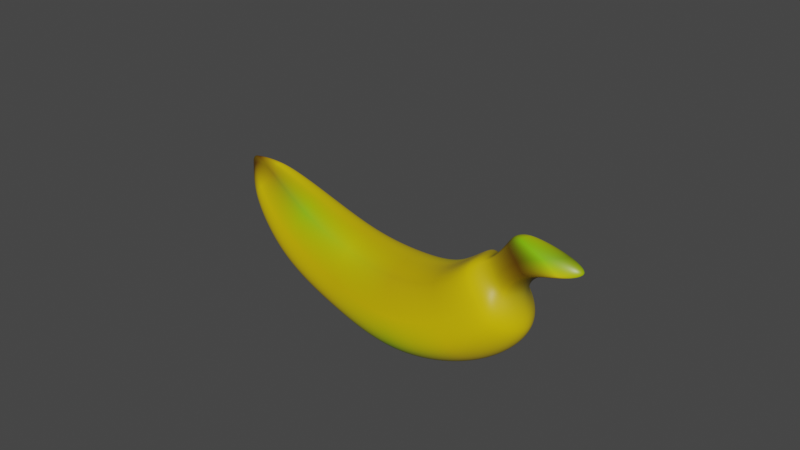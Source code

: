 # Source: banana_whole.blend  (saved by Blender 2.82.7; exported with 4.5.12 LTS)
import bpy
from mathutils import Matrix  # noqa: F401  (used for matrix-valued properties, if any)

bpy.ops.wm.read_factory_settings(use_empty=True)
scene = bpy.context.scene
scene.name = 'Scene'

# ---- collections
col_collection = bpy.data.collections.new('Collection'); scene.collection.children.link(col_collection)

# ---- materials (node trees are filled in below, after node groups)
mat_material = bpy.data.materials.new('Material')
mat_material.alpha_threshold = 0.0
mat_material.use_transparent_shadow = False
mat_material.line_color = (0.0, 0.0, 0.0, 1.0)

# ---- material node trees
mat_material.use_nodes = True; mat_material.node_tree.nodes.clear()
_N = mat_material.node_tree.nodes; _L = mat_material.node_tree.links
n0 = _N.new('ShaderNodeOutputMaterial'); n0.name = 'Material Output'; n0.location = (300, 300)
n1 = _N.new('ShaderNodeBsdfPrincipled'); n1.name = 'Principled BSDF'; n1.location = (10, 300)
n1.distribution = 'GGX'
n1.subsurface_method = 'BURLEY'
n1.inputs[2].default_value = 0.4
n1.inputs[3].default_value = 1.45
n1.inputs[27].default_value = (0.0, 0.0, 0.0, 1.0)
n1.inputs[28].default_value = 1.0
n2 = _N.new('ShaderNodeVertexColor'); n2.name = 'Vertex Color'; n2.location = (-213, 269)
n2.layer_name = 'Col'
n3 = _N.new('ShaderNodeTexCoord'); n3.name = 'Texture Coordinate'; n3.location = (-866, -248)
n4 = _N.new('ShaderNodeMapping'); n4.name = 'Mapping'; n4.location = (-656, -231)
n4.width = 240
n5 = _N.new('ShaderNodeTexWave'); n5.name = 'Wave Texture'; n5.location = (-366, -137)
n5.bands_direction = 'DIAGONAL'
n5.rings_direction = 'SPHERICAL'
n5.inputs[1].default_value = 100.0
n5.inputs[6].default_value = 1.571
n6 = _N.new('ShaderNodeBump'); n6.name = 'Bump'; n6.location = (-165, -209)
n6.inputs[0].default_value = 0.04583
n6.inputs[1].default_value = 5.96e-08
n6.inputs[2].default_value = 1.0
_L.new(n1.outputs[0], n0.inputs[0])
_L.new(n2.outputs[0], n1.inputs[0])
_L.new(n4.outputs[0], n5.inputs[0])
_L.new(n3.outputs[2], n4.inputs[0])
_L.new(n5.outputs[0], n6.inputs[3])
_L.new(n6.outputs[0], n1.inputs[5])
n0.is_active_output = True

# ---- world
world_world = bpy.data.worlds.new('World'); scene.world = world_world
world_world.use_nodes = True; world_world.node_tree.nodes.clear()
_N = world_world.node_tree.nodes; _L = world_world.node_tree.links
n0 = _N.new('ShaderNodeOutputWorld'); n0.name = 'World Output'; n0.location = (300, 300)
n1 = _N.new('ShaderNodeBackground'); n1.name = 'Background'; n1.location = (10, 300)
n1.inputs[0].default_value = (0.05088, 0.05088, 0.05088, 1.0)
_L.new(n1.outputs[0], n0.inputs[0])
n0.is_active_output = True
world_world.color = (0.05088, 0.05088, 0.05088)
world_world.use_sun_shadow = False
world_world.sun_shadow_jitter_overblur = 0.0

# ---- meshes
me_cube = bpy.data.meshes.new('Cube')
me_cube.from_pydata([(0.8535, 0.804, 0.9719), (1.308, 1.227, -1.094), (0.8161, -0.6827, 0.9432), (1.208, -1.069, -1.034), (-0.9932, 0.3996, 0.5793), (-0.8457, 0.823, -0.7015), (-1.031, -0.2782, 0.5506), (-0.9451, -0.665, -0.6417), (2.277, -2.507e-08, 0.1866), (3.042, -8.023e-08, 0.5971), (2.628, 0.8684, 1.611), (3.612, 1.292, -0.4364), (2.591, -0.7471, 1.582), (3.513, -1.134, -0.3766), (4.035, 1.049, 2.556), (5.826, 1.472, 0.5968), (3.997, -0.9273, 2.527), (5.727, -1.314, 0.6566), (4.938, 0.9301, 3.577), (7.199, 1.354, 2.71), (4.9, -0.8088, 3.549), (7.1, -1.196, 2.77), (5.128, 0.804, 4.963), (7.27, 1.227, 4.72), (5.091, -0.6827, 4.935), (7.171, -1.069, 4.78), (5.439, 0.2114, 5.142), (6.399, 0.6348, 4.99), (5.402, -0.09007, 5.113), (6.3, -0.4768, 5.049), (5.521, 0.2114, 6.199), (6.48, 0.6348, 6.047), (5.483, -0.09007, 6.17), (6.381, -0.4768, 6.107), (5.487, 0.2827, 6.334), (6.959, 0.5262, 6.776), (5.184, -0.2502, 6.42), (7.282, -0.43, 6.951), (-1.537, -0.04038, 0.1394), (-1.389, 0.383, -0.2616), (-1.466, -0.1502, 0.1207), (-1.489, -0.2251, -0.2017), (0.8686, 1.052, -0.1922), (-1.243, -0.6266, -0.1741), (0.8686, -1.052, -0.1922), (-1.243, 0.6266, -0.1741), (3.027, 1.12, 0.4903), (3.027, -1.12, 0.4903), (4.95, 1.309, 1.533), (4.95, -1.309, 1.533), (6.158, 1.185, 3.207), (6.158, -1.185, 3.207), (6.293, 1.052, 5.008), (6.293, -1.052, 5.008), (5.971, 0.4286, 5.246), (5.971, -0.4286, 5.246), (6.056, 0.4286, 6.358), (6.056, -0.4286, 6.358), (6.325, 0.369, 6.834), (6.391, -0.4312, 6.948), (-1.815, -0.1205, -0.1538), (-1.877, 0.2646, -0.2334), (-1.282, 0.02557, -1.169), (0.3197, 0.1899, 0.8546), (-1.657, 0.04341, 0.2229), (1.203, 0.02675, -1.622), (2.368, 0.1901, 1.592), (3.863, 0.02694, -0.8631), (3.991, 0.1907, 2.682), (6.418, 0.02746, 0.3293), (5.034, 0.1903, 3.861), (8.003, 0.02712, 2.768), (5.253, 0.1899, 5.461), (8.085, 0.02675, 5.088), (5.716, 0.06597, 5.476), (6.667, -0.003287, 5.439), (5.366, 0.06597, 6.338), (6.761, -0.003287, 6.66), (5.703, 0.2408, 6.853), (7.944, 0.1361, 7.802), (-1.866, -0.05246, -0.5444), (-1.873, -0.01213, 0.02579), (-2.08, -0.004831, -0.2339), (7.112, 0.1364, 7.719)], [], [(63, 64, 6, 2), (44, 2, 6, 43), (43, 6, 40, 60), (62, 65, 3, 7), (44, 3, 13, 47), (45, 4, 0, 42), (66, 12, 16, 68), (42, 0, 10, 46), (65, 1, 11, 67), (63, 2, 12, 66), (69, 15, 19, 71), (46, 10, 14, 48), (67, 11, 15, 69), (47, 13, 17, 49), (70, 20, 24, 72), (49, 17, 21, 51), (68, 16, 20, 70), (48, 14, 18, 50), (52, 22, 26, 54), (50, 18, 22, 52), (71, 19, 23, 73), (51, 21, 25, 53), (75, 27, 31, 77), (73, 23, 27, 75), (53, 25, 29, 55), (72, 24, 28, 74), (76, 32, 36, 78), (55, 29, 33, 57), (74, 28, 32, 76), (54, 26, 30, 56), (83, 78, 36, 59), (56, 30, 34, 58), (77, 31, 35, 79), (57, 33, 37, 59), (82, 81, 38, 61), (62, 7, 41, 80), (64, 4, 38, 81), (45, 5, 39, 61), (4, 45, 61, 38), (80, 82, 61, 39), (32, 57, 59, 36), (31, 56, 58, 35), (79, 83, 59, 37), (27, 54, 56, 31), (28, 55, 57, 32), (24, 53, 55, 28), (20, 51, 53, 24), (19, 50, 52, 23), (23, 52, 54, 27), (15, 48, 50, 19), (16, 49, 51, 20), (12, 47, 49, 16), (11, 46, 48, 15), (1, 42, 46, 11), (5, 45, 42, 1), (2, 44, 47, 12), (7, 43, 60, 41), (3, 44, 43, 7), (35, 58, 83, 79), (41, 60, 82, 80), (6, 64, 81, 40), (5, 62, 80, 39), (60, 40, 81, 82), (33, 77, 79, 37), (58, 34, 78, 83), (26, 74, 76, 30), (30, 76, 78, 34), (22, 72, 74, 26), (25, 73, 75, 29), (29, 75, 77, 33), (21, 71, 73, 25), (14, 68, 70, 18), (18, 70, 72, 22), (13, 67, 69, 17), (17, 69, 71, 21), (0, 63, 66, 10), (3, 65, 67, 13), (10, 66, 68, 14), (5, 1, 65, 62), (0, 4, 64, 63)])
me_cube.polygons.foreach_set('use_smooth', [True] * 80)
_uv = me_cube.uv_layers.new(name='UVMap')
_uv.uv.foreach_set('vector', [0.625, 0.6247, 0.875, 0.6247, 0.875, 0.75, 0.625, 0.75, 0.4945, 0.75, 0.625, 0.75, 0.625, 1.0, 0.4945, 1.0, 0.4945, 1.0, 0.625, 1.0, 0.625, 1.0, 0.4945, 1.0, 0.125, 0.6247, 0.375, 0.6247, 0.375, 0.75, 0.125, 0.75, 0.4945, 0.75, 0.375, 0.75, 0.375, 0.75, 0.4945, 0.75, 0.4945, 0.25, 0.625, 0.25, 0.625, 0.5, 0.4945, 0.5, 0.625, 0.6247, 0.625, 0.75, 0.625, 0.75, 0.625, 0.6247, 0.4945, 0.5, 0.625, 0.5, 0.625, 0.5, 0.4945, 0.5, 0.375, 0.6247, 0.375, 0.5, 0.375, 0.5, 0.375, 0.6247, 0.625, 0.6247, 0.625, 0.75, 0.625, 0.75, 0.625, 0.6247, 0.375, 0.6247, 0.375, 0.5, 0.375, 0.5, 0.375, 0.6247, 0.4945, 0.5, 0.625, 0.5, 0.625, 0.5, 0.4945, 0.5, 0.375, 0.6247, 0.375, 0.5, 0.375, 0.5, 0.375, 0.6247, 0.4945, 0.75, 0.375, 0.75, 0.375, 0.75, 0.4945, 0.75, 0.625, 0.6247, 0.625, 0.75, 0.625, 0.75, 0.625, 0.6247, 0.4945, 0.75, 0.375, 0.75, 0.375, 0.75, 0.4945, 0.75, 0.625, 0.6247, 0.625, 0.75, 0.625, 0.75, 0.625, 0.6247, 0.4945, 0.5, 0.625, 0.5, 0.625, 0.5, 0.4945, 0.5, 0.4945, 0.5, 0.625, 0.5, 0.625, 0.5, 0.4945, 0.5, 0.4945, 0.5, 0.625, 0.5, 0.625, 0.5, 0.4945, 0.5, 0.375, 0.6247, 0.375, 0.5, 0.375, 0.5, 0.375, 0.6247, 0.4945, 0.75, 0.375, 0.75, 0.375, 0.75, 0.4945, 0.75, 0.375, 0.6247, 0.375, 0.5, 0.375, 0.5, 0.375, 0.6247, 0.375, 0.6247, 0.375, 0.5, 0.375, 0.5, 0.375, 0.6247, 0.4945, 0.75, 0.375, 0.75, 0.375, 0.75, 0.4945, 0.75, 0.625, 0.6247, 0.625, 0.75, 0.625, 0.75, 0.625, 0.6247, 0.625, 0.6247, 0.625, 0.75, 0.625, 0.75, 0.625, 0.6247, 0.4945, 0.75, 0.375, 0.75, 0.375, 0.75, 0.4945, 0.75, 0.625, 0.6247, 0.625, 0.75, 0.625, 0.75, 0.625, 0.6247, 0.4945, 0.5, 0.625, 0.5, 0.625, 0.5, 0.4945, 0.5, 0.4945, 0.6247, 0.625, 0.6247, 0.625, 0.75, 0.4945, 0.75, 0.4945, 0.5, 0.625, 0.5, 0.625, 0.5, 0.4945, 0.5, 0.375, 0.6247, 0.375, 0.5, 0.375, 0.5, 0.375, 0.6247, 0.4945, 0.75, 0.375, 0.75, 0.375, 0.75, 0.4945, 0.75, 0.4945, 0.1254, 0.625, 0.1254, 0.625, 0.25, 0.4945, 0.25, 0.125, 0.6247, 0.125, 0.75, 0.125, 0.75, 0.125, 0.6247, 0.875, 0.6247, 0.875, 0.5, 0.875, 0.5, 0.875, 0.6245, 0.4945, 0.25, 0.375, 0.25, 0.375, 0.25, 0.4945, 0.25, 0.625, 0.25, 0.4945, 0.25, 0.4945, 0.25, 0.625, 0.25, 0.375, 0.1253, 0.4945, 0.1254, 0.4945, 0.25, 0.375, 0.25, 0.625, 0.75, 0.4945, 0.75, 0.4945, 0.75, 0.625, 0.75, 0.375, 0.5, 0.4945, 0.5, 0.4945, 0.5, 0.375, 0.5, 0.375, 0.6247, 0.4945, 0.6247, 0.4945, 0.75, 0.375, 0.75, 0.375, 0.5, 0.4945, 0.5, 0.4945, 0.5, 0.375, 0.5, 0.625, 0.75, 0.4945, 0.75, 0.4945, 0.75, 0.625, 0.75, 0.625, 0.75, 0.4945, 0.75, 0.4945, 0.75, 0.625, 0.75, 0.625, 0.75, 0.4945, 0.75, 0.4945, 0.75, 0.625, 0.75, 0.375, 0.5, 0.4945, 0.5, 0.4945, 0.5, 0.375, 0.5, 0.375, 0.5, 0.4945, 0.5, 0.4945, 0.5, 0.375, 0.5, 0.375, 0.5, 0.4945, 0.5, 0.4945, 0.5, 0.375, 0.5, 0.625, 0.75, 0.4945, 0.75, 0.4945, 0.75, 0.625, 0.75, 0.625, 0.75, 0.4945, 0.75, 0.4945, 0.75, 0.625, 0.75, 0.375, 0.5, 0.4945, 0.5, 0.4945, 0.5, 0.375, 0.5, 0.375, 0.5, 0.4945, 0.5, 0.4945, 0.5, 0.375, 0.5, 0.375, 0.25, 0.4945, 0.25, 0.4945, 0.5, 0.375, 0.5, 0.625, 0.75, 0.4945, 0.75, 0.4945, 0.75, 0.625, 0.75, 0.375, 1.0, 0.4945, 1.0, 0.4945, 1.0, 0.375, 1.0, 0.375, 0.75, 0.4945, 0.75, 0.4945, 1.0, 0.375, 1.0, 0.375, 0.5, 0.4945, 0.5, 0.4945, 0.6247, 0.375, 0.6247, 0.375, 0.0, 0.4945, 0.0, 0.4945, 0.1254, 0.375, 0.1253, 0.875, 0.75, 0.875, 0.6247, 0.875, 0.6245, 0.875, 0.75, 0.125, 0.5, 0.125, 0.6247, 0.125, 0.6247, 0.125, 0.5, 0.4945, 0.0, 0.625, 0.0, 0.625, 0.1254, 0.4945, 0.1254, 0.375, 0.75, 0.375, 0.6247, 0.375, 0.6247, 0.375, 0.75, 0.4945, 0.5, 0.625, 0.5, 0.625, 0.6247, 0.4945, 0.6247, 0.625, 0.5, 0.625, 0.6247, 0.625, 0.6247, 0.625, 0.5, 0.625, 0.5, 0.625, 0.6247, 0.625, 0.6247, 0.625, 0.5, 0.625, 0.5, 0.625, 0.6247, 0.625, 0.6247, 0.625, 0.5, 0.375, 0.75, 0.375, 0.6247, 0.375, 0.6247, 0.375, 0.75, 0.375, 0.75, 0.375, 0.6247, 0.375, 0.6247, 0.375, 0.75, 0.375, 0.75, 0.375, 0.6247, 0.375, 0.6247, 0.375, 0.75, 0.625, 0.5, 0.625, 0.6247, 0.625, 0.6247, 0.625, 0.5, 0.625, 0.5, 0.625, 0.6247, 0.625, 0.6247, 0.625, 0.5, 0.375, 0.75, 0.375, 0.6247, 0.375, 0.6247, 0.375, 0.75, 0.375, 0.75, 0.375, 0.6247, 0.375, 0.6247, 0.375, 0.75, 0.625, 0.5, 0.625, 0.6247, 0.625, 0.6247, 0.625, 0.5, 0.375, 0.75, 0.375, 0.6247, 0.375, 0.6247, 0.375, 0.75, 0.625, 0.5, 0.625, 0.6247, 0.625, 0.6247, 0.625, 0.5, 0.125, 0.5, 0.375, 0.5, 0.375, 0.6247, 0.125, 0.6247, 0.625, 0.5, 0.875, 0.5, 0.875, 0.6247, 0.625, 0.6247])
_ca = me_cube.color_attributes.new('Col', 'BYTE_COLOR', 'CORNER')
_ca.data.foreach_set('color', [0.624, 0.4969, 0.0003035, 1.0, 0.7682, 0.552, 0.002125, 1.0, 0.2307, 0.1529, 0.0, 1.0, 0.2307, 0.4735, 0.0, 1.0, 0.6795, 0.491, 0.0, 1.0, 0.2307, 0.4735, 0.0, 1.0, 0.2307, 0.1529, 0.0, 1.0, 0.7157, 0.5149, 0.0, 1.0, 0.7157, 0.5149, 0.0, 1.0, 0.2307, 0.1529, 0.0, 1.0, 0.2195, 0.1441, 0.0, 1.0, 0.08022, 0.0331, 0.0, 1.0, 0.8879, 0.6445, 0.0, 1.0, 0.8632, 0.6308, 0.0, 1.0, 0.7758, 0.5395, 0.0, 1.0, 0.7231, 0.5271, 0.0, 1.0, 0.6795, 0.491, 0.0, 1.0, 0.7758, 0.5395, 0.0, 1.0, 0.7605, 0.552, 0.0, 1.0, 0.624, 0.4452, 0.0, 1.0, 0.7605, 0.552, 0.0, 1.0, 0.6654, 0.4793, 0.0, 1.0, 0.6795, 0.491, 0.0, 1.0, 0.6867, 0.4969, 0.0, 1.0, 0.6105, 0.4452, 0.0, 1.0, 0.4678, 0.4969, 0.0, 1.0, 0.4621, 0.3231, 0.0, 1.0, 0.6105, 0.4397, 0.0, 1.0, 0.6867, 0.4969, 0.0, 1.0, 0.6795, 0.491, 0.0, 1.0, 0.6654, 0.4793, 0.0, 1.0, 0.4452, 0.314, 0.0, 1.0, 0.8632, 0.6308, 0.0, 1.0, 0.7835, 0.4287, 0.001214, 1.0, 0.7758, 0.5647, 0.0, 1.0, 0.8148, 0.5906, 0.0, 1.0, 0.624, 0.4969, 0.0003035, 1.0, 0.2307, 0.4735, 0.0, 1.0, 0.4678, 0.4969, 0.0, 1.0, 0.6105, 0.4452, 0.0, 1.0, 0.8632, 0.6105, 0.0003035, 1.0, 0.3813, 0.2623, 0.0, 1.0, 0.7913, 0.5711, 0.005605, 1.0, 0.9216, 0.6654, 0.0, 1.0, 0.4452, 0.314, 0.0, 1.0, 0.6654, 0.4793, 0.0, 1.0, 0.624, 0.4508, 0.0, 1.0, 0.6584, 0.4793, 0.0, 1.0, 0.8148, 0.5906, 0.0, 1.0, 0.7758, 0.5647, 0.0, 1.0, 0.3813, 0.2623, 0.0, 1.0, 0.8632, 0.6105, 0.0003035, 1.0, 0.624, 0.4452, 0.0, 1.0, 0.7605, 0.552, 0.0, 1.0, 0.3663, 0.5583, 0.0006071, 1.0, 0.6795, 0.491, 0.0, 1.0, 0.6724, 0.4851, 0.0, 1.0, 0.4969, 0.3467, 0.0, 1.0, 0.7305, 0.5333, 0.0, 1.0, 0.7011, 0.5089, 0.0, 1.0, 0.6795, 0.491, 0.0, 1.0, 0.3663, 0.5583, 0.0006071, 1.0, 0.8148, 0.5906, 0.0, 1.0, 0.7084, 0.5149, 0.0, 1.0, 0.6105, 0.4397, 0.0, 1.0, 0.4621, 0.3231, 0.0, 1.0, 0.4969, 0.3467, 0.0, 1.0, 0.6724, 0.4851, 0.0, 1.0, 0.6584, 0.4793, 0.0, 1.0, 0.624, 0.4508, 0.0, 1.0, 0.3613, 0.4125, 0.0, 1.0, 0.6939, 0.5029, 0.0, 1.0, 0.7305, 0.5271, 0.0009106, 1.0, 0.7231, 0.521, 0.0, 1.0, 0.2232, 0.1651, 0.0009106, 1.0, 0.2831, 0.227, 0.01096, 1.0, 0.6939, 0.5029, 0.0, 1.0, 0.3613, 0.4125, 0.0, 1.0, 0.7231, 0.521, 0.0, 1.0, 0.7305, 0.5271, 0.0009106, 1.0, 0.9216, 0.6654, 0.0, 1.0, 0.7913, 0.5711, 0.005605, 1.0, 0.7991, 0.5776, 0.0, 1.0, 0.8963, 0.6445, 0.0003035, 1.0, 0.7084, 0.5149, 0.0, 1.0, 0.8148, 0.5906, 0.0, 1.0, 0.7835, 0.5647, 0.0, 1.0, 0.7529, 0.5457, 0.001214, 1.0, 0.2874, 0.2307, 0.01096, 1.0, 0.2874, 0.2307, 0.01096, 1.0, 0.1022, 0.0356, 0.001821, 1.0, 0.02315, 0.01161, 0.0, 1.0, 0.8963, 0.6445, 0.0003035, 1.0, 0.7991, 0.5776, 0.0, 1.0, 0.2874, 0.2307, 0.01096, 1.0, 0.2874, 0.2307, 0.01096, 1.0, 0.7529, 0.5457, 0.001214, 1.0, 0.7835, 0.5647, 0.0, 1.0, 0.5647, 0.4125, 0.0, 1.0, 0.4851, 0.3564, 0.0, 1.0, 0.7011, 0.5089, 0.0, 1.0, 0.7305, 0.5333, 0.0, 1.0, 0.491, 0.3515, 0.001214, 1.0, 0.08438, 0.06663, 0.0, 1.0, 0.08866, 0.05951, 0.002428, 1.0, 0.1356, 0.08022, 0.003677, 1.0, 0.1981, 0.5089, 0.001518, 1.0, 0.552, 0.5457, 0.0, 1.0, 0.4851, 0.3564, 0.0, 1.0, 0.5647, 0.4125, 0.0, 1.0, 0.1301, 0.06848, 0.0, 1.0, 0.1022, 0.04667, 0.0, 1.0, 0.08438, 0.06663, 0.0, 1.0, 0.491, 0.3515, 0.001214, 1.0, 0.1356, 0.08022, 0.003677, 1.0, 0.08866, 0.05951, 0.002428, 1.0, 0.2831, 0.227, 0.01096, 1.0, 0.2232, 0.1651, 0.0009106, 1.0, 0.1812, 0.1119, 0.006049, 1.0, 0.1046, 0.03071, 0.001518, 1.0, 0.1384, 0.1779, 0.005605, 1.0, 0.552, 0.5457, 0.0, 1.0, 0.1981, 0.5089, 0.001518, 1.0, 0.2122, 0.5583, 0.0, 1.0, 0.1046, 0.03071, 0.001518, 1.0, 0.1812, 0.1119, 0.006049, 1.0, 0.1119, 0.1529, 0.004391, 1.0, 0.1119, 0.1529, 0.004391, 1.0, 0.02315, 0.01161, 0.0, 1.0, 0.1022, 0.0356, 0.001821, 1.0, 0.1144, 0.1559, 0.004391, 1.0, 0.3564, 0.5583, 0.0, 1.0, 0.1022, 0.04667, 0.0, 1.0, 0.1301, 0.06848, 0.0, 1.0, 0.9647, 0.7231, 0.01229, 1.0, 0.2122, 0.5583, 0.0, 1.0, 0.08866, 0.07619, 0.0, 1.0, 0.1022, 0.0331, 0.0, 1.0, 0.1221, 0.0382, 0.0006071, 1.0, 0.107, 0.02732, 0.0, 1.0, 0.8879, 0.6445, 0.0, 1.0, 0.7231, 0.5271, 0.0, 1.0, 0.1301, 0.07227, 0.0, 1.0, 0.1119, 0.03689, 0.0, 1.0, 0.7682, 0.552, 0.002125, 1.0, 0.6654, 0.4793, 0.0, 1.0, 0.1221, 0.0382, 0.0006071, 1.0, 0.1022, 0.0331, 0.0, 1.0, 0.7605, 0.552, 0.0, 1.0, 0.7305, 0.5029, 0.003035, 1.0, 0.107, 0.02732, 0.0, 1.0, 0.107, 0.02732, 0.0, 1.0, 0.6654, 0.4793, 0.0, 1.0, 0.7605, 0.552, 0.0, 1.0, 0.107, 0.02732, 0.0, 1.0, 0.1221, 0.0382, 0.0006071, 1.0, 0.1119, 0.03689, 0.0, 1.0, 0.08866, 0.07619, 0.0, 1.0, 0.107, 0.02732, 0.0, 1.0, 0.107, 0.02732, 0.0, 1.0, 0.1356, 0.08022, 0.003677, 1.0, 0.1022, 0.04667, 0.0, 1.0, 0.2122, 0.5583, 0.0, 1.0, 0.1981, 0.5089, 0.001518, 1.0, 0.1022, 0.0356, 0.001821, 1.0, 0.1046, 0.03071, 0.001518, 1.0, 0.1119, 0.1529, 0.004391, 1.0, 0.1144, 0.1559, 0.004391, 1.0, 0.3564, 0.5583, 0.0, 1.0, 0.1384, 0.1779, 0.005605, 1.0, 0.2122, 0.5583, 0.0, 1.0, 0.9647, 0.7231, 0.01229, 1.0, 0.2874, 0.2307, 0.01096, 1.0, 0.2831, 0.227, 0.01096, 1.0, 0.1046, 0.03071, 0.001518, 1.0, 0.1022, 0.0356, 0.001821, 1.0, 0.491, 0.3515, 0.001214, 1.0, 0.4851, 0.3564, 0.0, 1.0, 0.1022, 0.04667, 0.0, 1.0, 0.1356, 0.08022, 0.003677, 1.0, 0.7305, 0.5333, 0.0, 1.0, 0.7529, 0.5457, 0.001214, 1.0, 0.4851, 0.3564, 0.0, 1.0, 0.491, 0.3515, 0.001214, 1.0, 0.4969, 0.3467, 0.0, 1.0, 0.7084, 0.5149, 0.0, 1.0, 0.7529, 0.5457, 0.001214, 1.0, 0.7305, 0.5333, 0.0, 1.0, 0.7913, 0.5711, 0.005605, 1.0, 0.6939, 0.5029, 0.0, 1.0, 0.7305, 0.5271, 0.0009106, 1.0, 0.7991, 0.5776, 0.0, 1.0, 0.7991, 0.5776, 0.0, 1.0, 0.7305, 0.5271, 0.0009106, 1.0, 0.2831, 0.227, 0.01096, 1.0, 0.2874, 0.2307, 0.01096, 1.0, 0.3813, 0.2623, 0.0, 1.0, 0.6584, 0.4793, 0.0, 1.0, 0.6939, 0.5029, 0.0, 1.0, 0.7913, 0.5711, 0.005605, 1.0, 0.4621, 0.3231, 0.0, 1.0, 0.6795, 0.491, 0.0, 1.0, 0.7084, 0.5149, 0.0, 1.0, 0.4969, 0.3467, 0.0, 1.0, 0.4678, 0.4969, 0.0, 1.0, 0.624, 0.4452, 0.0, 1.0, 0.6795, 0.491, 0.0, 1.0, 0.4621, 0.3231, 0.0, 1.0, 0.7758, 0.5647, 0.0, 1.0, 0.4452, 0.314, 0.0, 1.0, 0.6584, 0.4793, 0.0, 1.0, 0.3813, 0.2623, 0.0, 1.0, 0.7835, 0.4287, 0.001214, 1.0, 0.6867, 0.4969, 0.0, 1.0, 0.4452, 0.314, 0.0, 1.0, 0.7758, 0.5647, 0.0, 1.0, 0.7305, 0.5029, 0.003035, 1.0, 0.7605, 0.552, 0.0, 1.0, 0.6867, 0.4969, 0.0, 1.0, 0.7835, 0.4287, 0.001214, 1.0, 0.2307, 0.4735, 0.0, 1.0, 0.6795, 0.491, 0.0, 1.0, 0.624, 0.4452, 0.0, 1.0, 0.4678, 0.4969, 0.0, 1.0, 0.7231, 0.5271, 0.0, 1.0, 0.7157, 0.5149, 0.0, 1.0, 0.08022, 0.0331, 0.0, 1.0, 0.1301, 0.07227, 0.0, 1.0, 0.7758, 0.5395, 0.0, 1.0, 0.6795, 0.491, 0.0, 1.0, 0.7157, 0.5149, 0.0, 1.0, 0.7231, 0.5271, 0.0, 1.0, 0.1144, 0.1559, 0.004391, 1.0, 0.1119, 0.1529, 0.004391, 1.0, 0.1384, 0.1779, 0.005605, 1.0, 0.3564, 0.5583, 0.0, 1.0, 0.1301, 0.07227, 0.0, 1.0, 0.08022, 0.0331, 0.0, 1.0, 0.08866, 0.07619, 0.0, 1.0, 0.1119, 0.03689, 0.0, 1.0, 0.2307, 0.1529, 0.0, 1.0, 0.7682, 0.552, 0.002125, 1.0, 0.1022, 0.0331, 0.0, 1.0, 0.2195, 0.1441, 0.0, 1.0, 0.7305, 0.5029, 0.003035, 1.0, 0.8879, 0.6445, 0.0, 1.0, 0.1119, 0.03689, 0.0, 1.0, 0.107, 0.02732, 0.0, 1.0, 0.08022, 0.0331, 0.0, 1.0, 0.2195, 0.1441, 0.0, 1.0, 0.1022, 0.0331, 0.0, 1.0, 0.08866, 0.07619, 0.0, 1.0, 0.1301, 0.06848, 0.0, 1.0, 0.02315, 0.01161, 0.0, 1.0, 0.3564, 0.5583, 0.0, 1.0, 0.9647, 0.7231, 0.01229, 1.0, 0.1119, 0.1529, 0.004391, 1.0, 0.1119, 0.1529, 0.004391, 1.0, 0.552, 0.5457, 0.0, 1.0, 0.1384, 0.1779, 0.005605, 1.0, 0.2232, 0.1651, 0.0009106, 1.0, 0.08438, 0.06663, 0.0, 1.0, 0.08866, 0.05951, 0.002428, 1.0, 0.1812, 0.1119, 0.006049, 1.0, 0.1812, 0.1119, 0.006049, 1.0, 0.08866, 0.05951, 0.002428, 1.0, 0.552, 0.5457, 0.0, 1.0, 0.1119, 0.1529, 0.004391, 1.0, 0.7231, 0.521, 0.0, 1.0, 0.7011, 0.5089, 0.0, 1.0, 0.08438, 0.06663, 0.0, 1.0, 0.2232, 0.1651, 0.0009106, 1.0, 0.7835, 0.5647, 0.0, 1.0, 0.8963, 0.6445, 0.0003035, 1.0, 0.2874, 0.2307, 0.01096, 1.0, 0.5647, 0.4125, 0.0, 1.0, 0.5647, 0.4125, 0.0, 1.0, 0.2874, 0.2307, 0.01096, 1.0, 0.02315, 0.01161, 0.0, 1.0, 0.1301, 0.06848, 0.0, 1.0, 0.8148, 0.5906, 0.0, 1.0, 0.9216, 0.6654, 0.0, 1.0, 0.8963, 0.6445, 0.0003035, 1.0, 0.7835, 0.5647, 0.0, 1.0, 0.624, 0.4508, 0.0, 1.0, 0.6105, 0.4397, 0.0, 1.0, 0.6724, 0.4851, 0.0, 1.0, 0.3613, 0.4125, 0.0, 1.0, 0.3613, 0.4125, 0.0, 1.0, 0.6724, 0.4851, 0.0, 1.0, 0.7011, 0.5089, 0.0, 1.0, 0.7231, 0.521, 0.0, 1.0, 0.7605, 0.552, 0.0, 1.0, 0.8148, 0.5906, 0.0, 1.0, 0.8632, 0.6105, 0.0003035, 1.0, 0.3663, 0.5583, 0.0006071, 1.0, 0.3663, 0.5583, 0.0006071, 1.0, 0.8632, 0.6105, 0.0003035, 1.0, 0.9216, 0.6654, 0.0, 1.0, 0.8148, 0.5906, 0.0, 1.0, 0.6795, 0.491, 0.0, 1.0, 0.624, 0.4969, 0.0003035, 1.0, 0.6105, 0.4452, 0.0, 1.0, 0.6654, 0.4793, 0.0, 1.0, 0.7758, 0.5395, 0.0, 1.0, 0.8632, 0.6308, 0.0, 1.0, 0.8148, 0.5906, 0.0, 1.0, 0.7605, 0.552, 0.0, 1.0, 0.6654, 0.4793, 0.0, 1.0, 0.6105, 0.4452, 0.0, 1.0, 0.6105, 0.4397, 0.0, 1.0, 0.624, 0.4508, 0.0, 1.0, 0.7305, 0.5029, 0.003035, 1.0, 0.7835, 0.4287, 0.001214, 1.0, 0.8632, 0.6308, 0.0, 1.0, 0.8879, 0.6445, 0.0, 1.0, 0.6795, 0.491, 0.0, 1.0, 0.6654, 0.4793, 0.0, 1.0, 0.7682, 0.552, 0.002125, 1.0, 0.624, 0.4969, 0.0003035, 1.0])
me_cube.materials.append(mat_material)
me_cube.use_remesh_preserve_volume = False
me_cube.use_remesh_preserve_attributes = False
me_cube.use_mirror_vertex_groups = False
me_cube.update()

# ---- objects
ob_cube = bpy.data.objects.new('Cube', me_cube)

# ---- transforms, parenting, visibility, modifiers, constraints
ob_cube.location = (-4.646, -3.309e-07, 2.463)
ob_cube.rotation_euler = (3.842e-08, 0.6799, 1.086e-07)
ob_cube.lock_rotations_4d = False
ob_cube.empty_display_type = 'ARROWS'
ob_cube.lineart.crease_threshold = 0.0
_m = ob_cube.modifiers.new('Subdivision', 'SUBSURF')
_m.uv_smooth = 'PRESERVE_CORNERS'
_m.levels = 2
_m.render_levels = 6
_m.show_only_control_edges = False

# ---- collection membership
col_collection.objects.link(ob_cube)

# ---- scene / render settings (as saved in the file)
scene.frame_start = 1; scene.frame_end = 250; scene.frame_set(0)
scene.render.engine = 'BLENDER_EEVEE_NEXT'
scene.cycles.use_denoising = False
scene.cycles.samples = 128
scene.cycles.sampling_pattern = 'TABULATED_SOBOL'
scene.cycles.use_adaptive_sampling = False
scene.cycles.use_light_tree = False
scene.view_settings.view_transform = 'Filmic'
bpy.context.view_layer.update()

# ---- added for rendering (the .blend has no active camera and no usable light): camera, sun
cam_auto = bpy.data.cameras.new('AutoCamera')
cam_auto.lens = 50.0
cam_auto.sensor_width = 36.0
cam_auto.clip_end = 1000.0
ob_auto_camera = bpy.data.objects.new('AutoCamera', cam_auto)
scene.collection.objects.link(ob_auto_camera)
ob_auto_camera.location = (17.8379, -21.7696, 17.5439)
ob_auto_camera.rotation_euler = (1.09748, -7.21219e-08, 0.694738)
scene.camera = ob_auto_camera
light_auto_sun = bpy.data.lights.new('AutoSun', 'SUN')
light_auto_sun.energy = 3.0
light_auto_sun.angle = 0.0523599
ob_auto_sun = bpy.data.objects.new('AutoSun', light_auto_sun)
scene.collection.objects.link(ob_auto_sun)
ob_auto_sun.rotation_euler = (0.872665, 0.174533, 0.523599)
bpy.context.view_layer.update()
